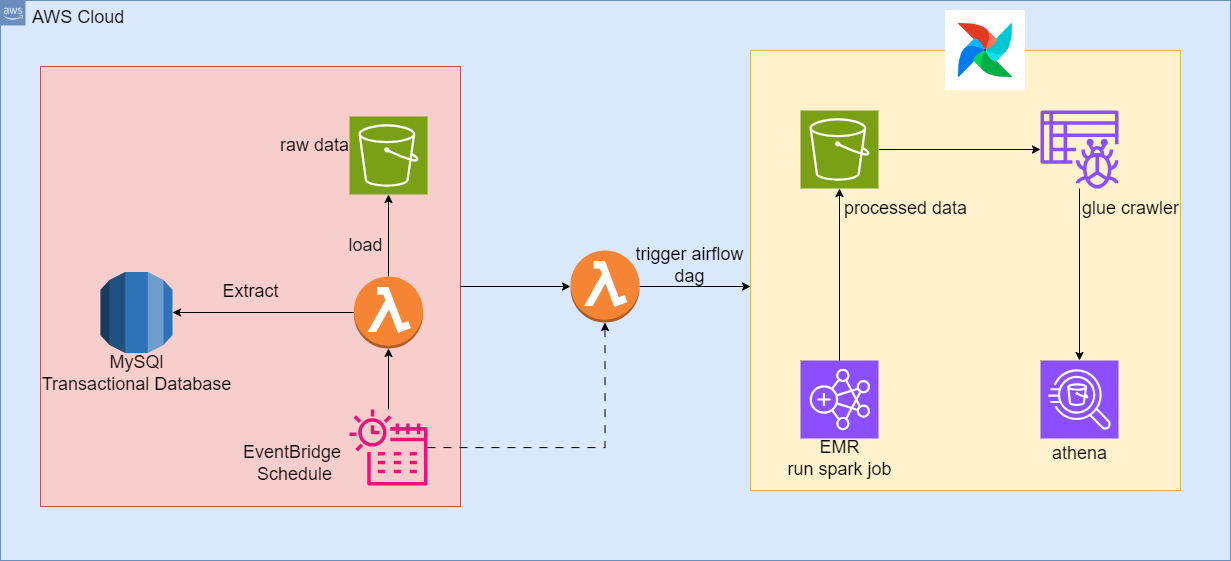

The diagram above was exported from draw.io. Its source (the exported page's mxGraphModel, read from the mxfile embedded in the PNG):
<mxGraphModel dx="1501" dy="958" grid="0" gridSize="10" guides="1" tooltips="1" connect="1" arrows="1" fold="1" page="0" pageScale="1" pageWidth="3461" pageHeight="1240" math="0" shadow="0">
  <root>
    <mxCell id="0" />
    <mxCell id="1" parent="0" />
    <mxCell id="_hwibjpf-kVFgSOyAIqV-23" value="AWS Cloud" style="points=[[0,0],[0.25,0],[0.5,0],[0.75,0],[1,0],[1,0.25],[1,0.5],[1,0.75],[1,1],[0.75,1],[0.5,1],[0.25,1],[0,1],[0,0.75],[0,0.5],[0,0.25]];outlineConnect=0;html=1;whiteSpace=wrap;fontSize=18;fontStyle=0;container=1;pointerEvents=0;collapsible=0;recursiveResize=0;shape=mxgraph.aws4.group;grIcon=mxgraph.aws4.group_aws_cloud_alt;strokeColor=#6c8ebf;fillColor=#dae8fc;verticalAlign=top;align=left;spacingLeft=30;dashed=0;movable=0;resizable=0;rotatable=0;deletable=0;editable=0;locked=1;connectable=0;" parent="1" vertex="1">
      <mxGeometry x="-200" y="-10" width="1230" height="560" as="geometry" />
    </mxCell>
    <mxCell id="_hwibjpf-kVFgSOyAIqV-14" value="" style="group;fontSize=18;movable=0;resizable=0;rotatable=0;deletable=0;editable=0;locked=1;connectable=0;" parent="1" vertex="1" connectable="0">
      <mxGeometry x="-160" width="1180" height="496" as="geometry" />
    </mxCell>
    <mxCell id="_hwibjpf-kVFgSOyAIqV-11" style="edgeStyle=orthogonalEdgeStyle;rounded=0;orthogonalLoop=1;jettySize=auto;html=1;movable=0;resizable=0;rotatable=0;deletable=0;editable=0;locked=1;connectable=0;" parent="_hwibjpf-kVFgSOyAIqV-14" source="t4QRlh-i04pRgfFAyi97-11" edge="1">
      <mxGeometry relative="1" as="geometry">
        <mxPoint x="710" y="276" as="targetPoint" />
      </mxGeometry>
    </mxCell>
    <mxCell id="t4QRlh-i04pRgfFAyi97-11" value="" style="outlineConnect=0;dashed=0;verticalLabelPosition=bottom;verticalAlign=top;align=center;html=1;shape=mxgraph.aws3.lambda_function;fillColor=#F58534;gradientColor=none;fontSize=18;movable=0;resizable=0;rotatable=0;deletable=0;editable=0;locked=1;connectable=0;" parent="_hwibjpf-kVFgSOyAIqV-14" vertex="1">
      <mxGeometry x="530" y="240" width="69" height="72" as="geometry" />
    </mxCell>
    <mxCell id="t4QRlh-i04pRgfFAyi97-16" value="" style="group;fillColor=#fff2cc;strokeColor=#d6b656;container=0;fontSize=18;movable=0;resizable=0;rotatable=0;deletable=0;editable=0;locked=1;connectable=0;" parent="_hwibjpf-kVFgSOyAIqV-14" vertex="1" connectable="0">
      <mxGeometry x="710" y="40" width="430" height="440" as="geometry" />
    </mxCell>
    <mxCell id="t4QRlh-i04pRgfFAyi97-8" value="" style="sketch=0;points=[[0,0,0],[0.25,0,0],[0.5,0,0],[0.75,0,0],[1,0,0],[0,1,0],[0.25,1,0],[0.5,1,0],[0.75,1,0],[1,1,0],[0,0.25,0],[0,0.5,0],[0,0.75,0],[1,0.25,0],[1,0.5,0],[1,0.75,0]];outlineConnect=0;fontColor=#232F3E;fillColor=#8C4FFF;strokeColor=#ffffff;dashed=0;verticalLabelPosition=bottom;verticalAlign=top;align=center;html=1;fontSize=18;fontStyle=0;aspect=fixed;shape=mxgraph.aws4.resourceIcon;resIcon=mxgraph.aws4.athena;movable=0;resizable=0;rotatable=0;deletable=0;editable=0;locked=1;connectable=0;" parent="_hwibjpf-kVFgSOyAIqV-14" vertex="1">
      <mxGeometry x="1000" y="350" width="78" height="78" as="geometry" />
    </mxCell>
    <mxCell id="t4QRlh-i04pRgfFAyi97-9" value="" style="sketch=0;outlineConnect=0;fontColor=#232F3E;gradientColor=none;fillColor=#8C4FFF;strokeColor=none;dashed=0;verticalLabelPosition=bottom;verticalAlign=top;align=center;html=1;fontSize=18;fontStyle=0;aspect=fixed;pointerEvents=1;shape=mxgraph.aws4.glue_crawlers;movable=0;resizable=0;rotatable=0;deletable=0;editable=0;locked=1;connectable=0;" parent="_hwibjpf-kVFgSOyAIqV-14" vertex="1">
      <mxGeometry x="1000" y="100" width="78" height="78" as="geometry" />
    </mxCell>
    <mxCell id="t4QRlh-i04pRgfFAyi97-28" style="edgeStyle=orthogonalEdgeStyle;rounded=0;orthogonalLoop=1;jettySize=auto;html=1;entryX=0.5;entryY=0;entryDx=0;entryDy=0;entryPerimeter=0;movable=0;resizable=0;rotatable=0;deletable=0;editable=0;locked=1;connectable=0;" parent="_hwibjpf-kVFgSOyAIqV-14" source="t4QRlh-i04pRgfFAyi97-9" target="t4QRlh-i04pRgfFAyi97-8" edge="1">
      <mxGeometry relative="1" as="geometry" />
    </mxCell>
    <mxCell id="t4QRlh-i04pRgfFAyi97-29" style="edgeStyle=orthogonalEdgeStyle;rounded=0;orthogonalLoop=1;jettySize=auto;html=1;movable=0;resizable=0;rotatable=0;deletable=0;editable=0;locked=1;connectable=0;" parent="_hwibjpf-kVFgSOyAIqV-14" source="t4QRlh-i04pRgfFAyi97-12" target="t4QRlh-i04pRgfFAyi97-9" edge="1">
      <mxGeometry relative="1" as="geometry" />
    </mxCell>
    <mxCell id="t4QRlh-i04pRgfFAyi97-6" value="" style="sketch=0;points=[[0,0,0],[0.25,0,0],[0.5,0,0],[0.75,0,0],[1,0,0],[0,1,0],[0.25,1,0],[0.5,1,0],[0.75,1,0],[1,1,0],[0,0.25,0],[0,0.5,0],[0,0.75,0],[1,0.25,0],[1,0.5,0],[1,0.75,0]];outlineConnect=0;fontColor=#232F3E;fillColor=#8C4FFF;strokeColor=#ffffff;dashed=0;verticalLabelPosition=bottom;verticalAlign=top;align=center;html=1;fontSize=18;fontStyle=0;aspect=fixed;shape=mxgraph.aws4.resourceIcon;resIcon=mxgraph.aws4.emr;movable=0;resizable=0;rotatable=0;deletable=0;editable=0;locked=1;connectable=0;" parent="_hwibjpf-kVFgSOyAIqV-14" vertex="1">
      <mxGeometry x="760" y="350" width="78" height="78" as="geometry" />
    </mxCell>
    <mxCell id="t4QRlh-i04pRgfFAyi97-12" value="" style="sketch=0;points=[[0,0,0],[0.25,0,0],[0.5,0,0],[0.75,0,0],[1,0,0],[0,1,0],[0.25,1,0],[0.5,1,0],[0.75,1,0],[1,1,0],[0,0.25,0],[0,0.5,0],[0,0.75,0],[1,0.25,0],[1,0.5,0],[1,0.75,0]];outlineConnect=0;fontColor=#232F3E;fillColor=#7AA116;strokeColor=#ffffff;dashed=0;verticalLabelPosition=bottom;verticalAlign=top;align=center;html=1;fontSize=18;fontStyle=0;aspect=fixed;shape=mxgraph.aws4.resourceIcon;resIcon=mxgraph.aws4.s3;movable=0;resizable=0;rotatable=0;deletable=0;editable=0;locked=1;connectable=0;" parent="_hwibjpf-kVFgSOyAIqV-14" vertex="1">
      <mxGeometry x="760" y="100" width="78" height="78" as="geometry" />
    </mxCell>
    <mxCell id="t4QRlh-i04pRgfFAyi97-23" style="edgeStyle=orthogonalEdgeStyle;rounded=0;orthogonalLoop=1;jettySize=auto;html=1;entryX=0.5;entryY=1;entryDx=0;entryDy=0;entryPerimeter=0;movable=0;resizable=0;rotatable=0;deletable=0;editable=0;locked=1;connectable=0;" parent="_hwibjpf-kVFgSOyAIqV-14" source="t4QRlh-i04pRgfFAyi97-6" target="t4QRlh-i04pRgfFAyi97-12" edge="1">
      <mxGeometry relative="1" as="geometry" />
    </mxCell>
    <mxCell id="t4QRlh-i04pRgfFAyi97-5" value="" style="shape=image;verticalLabelPosition=bottom;labelBackgroundColor=default;verticalAlign=top;aspect=fixed;imageAspect=0;image=data:image/png,(base64 omitted: 4228 chars);fontSize=18;movable=0;resizable=0;rotatable=0;deletable=0;editable=0;locked=1;connectable=0;" parent="_hwibjpf-kVFgSOyAIqV-14" vertex="1">
      <mxGeometry x="905" width="80" height="80" as="geometry" />
    </mxCell>
    <mxCell id="_hwibjpf-kVFgSOyAIqV-9" value="" style="group;fontSize=18;movable=0;resizable=0;rotatable=0;deletable=0;editable=0;locked=1;connectable=0;" parent="_hwibjpf-kVFgSOyAIqV-14" vertex="1" connectable="0">
      <mxGeometry y="56" width="420" height="440" as="geometry" />
    </mxCell>
    <mxCell id="t4QRlh-i04pRgfFAyi97-18" value="" style="group;fillColor=#f8cecc;strokeColor=#b85450;container=0;fontSize=18;movable=0;resizable=0;rotatable=0;deletable=0;editable=0;locked=1;connectable=0;" parent="_hwibjpf-kVFgSOyAIqV-9" vertex="1" connectable="0">
      <mxGeometry width="420" height="440" as="geometry" />
    </mxCell>
    <mxCell id="t4QRlh-i04pRgfFAyi97-2" value="" style="outlineConnect=0;dashed=0;verticalLabelPosition=bottom;verticalAlign=top;align=center;html=1;shape=mxgraph.aws3.lambda_function;fillColor=#F58534;gradientColor=none;container=0;fontSize=18;movable=0;resizable=0;rotatable=0;deletable=0;editable=0;locked=1;connectable=0;" parent="_hwibjpf-kVFgSOyAIqV-9" vertex="1">
      <mxGeometry x="313.5" y="210" width="69" height="72" as="geometry" />
    </mxCell>
    <mxCell id="t4QRlh-i04pRgfFAyi97-10" value="" style="sketch=0;points=[[0,0,0],[0.25,0,0],[0.5,0,0],[0.75,0,0],[1,0,0],[0,1,0],[0.25,1,0],[0.5,1,0],[0.75,1,0],[1,1,0],[0,0.25,0],[0,0.5,0],[0,0.75,0],[1,0.25,0],[1,0.5,0],[1,0.75,0]];outlineConnect=0;fontColor=#232F3E;fillColor=#7AA116;strokeColor=#ffffff;dashed=0;verticalLabelPosition=bottom;verticalAlign=top;align=center;html=1;fontSize=18;fontStyle=0;aspect=fixed;shape=mxgraph.aws4.resourceIcon;resIcon=mxgraph.aws4.s3;container=0;movable=0;resizable=0;rotatable=0;deletable=0;editable=0;locked=1;connectable=0;" parent="_hwibjpf-kVFgSOyAIqV-9" vertex="1">
      <mxGeometry x="309" y="50" width="78" height="78" as="geometry" />
    </mxCell>
    <mxCell id="t4QRlh-i04pRgfFAyi97-20" style="edgeStyle=orthogonalEdgeStyle;rounded=0;orthogonalLoop=1;jettySize=auto;html=1;entryX=0.5;entryY=1;entryDx=0;entryDy=0;entryPerimeter=0;movable=0;resizable=0;rotatable=0;deletable=0;editable=0;locked=1;connectable=0;" parent="_hwibjpf-kVFgSOyAIqV-9" source="t4QRlh-i04pRgfFAyi97-2" target="t4QRlh-i04pRgfFAyi97-10" edge="1">
      <mxGeometry relative="1" as="geometry" />
    </mxCell>
    <mxCell id="t4QRlh-i04pRgfFAyi97-1" value="" style="outlineConnect=0;dashed=0;verticalLabelPosition=bottom;verticalAlign=top;align=center;html=1;shape=mxgraph.aws3.rds;fillColor=#2E73B8;gradientColor=none;fontSize=18;movable=0;resizable=0;rotatable=0;deletable=0;editable=0;locked=1;connectable=0;" parent="_hwibjpf-kVFgSOyAIqV-9" vertex="1">
      <mxGeometry x="60" y="205.5" width="72" height="81" as="geometry" />
    </mxCell>
    <mxCell id="_hwibjpf-kVFgSOyAIqV-2" value="" style="sketch=0;outlineConnect=0;fontColor=#232F3E;gradientColor=none;fillColor=#E7157B;strokeColor=none;dashed=0;verticalLabelPosition=bottom;verticalAlign=top;align=center;html=1;fontSize=18;fontStyle=0;aspect=fixed;pointerEvents=1;shape=mxgraph.aws4.eventbridge_scheduler;movable=0;resizable=0;rotatable=0;deletable=0;editable=0;locked=1;connectable=0;" parent="_hwibjpf-kVFgSOyAIqV-9" vertex="1">
      <mxGeometry x="309" y="342" width="78" height="78" as="geometry" />
    </mxCell>
    <mxCell id="_hwibjpf-kVFgSOyAIqV-3" style="edgeStyle=orthogonalEdgeStyle;rounded=0;orthogonalLoop=1;jettySize=auto;html=1;entryX=0.5;entryY=1;entryDx=0;entryDy=0;entryPerimeter=0;movable=0;resizable=0;rotatable=0;deletable=0;editable=0;locked=1;connectable=0;" parent="_hwibjpf-kVFgSOyAIqV-9" source="_hwibjpf-kVFgSOyAIqV-2" target="t4QRlh-i04pRgfFAyi97-2" edge="1">
      <mxGeometry relative="1" as="geometry" />
    </mxCell>
    <mxCell id="_hwibjpf-kVFgSOyAIqV-4" style="edgeStyle=orthogonalEdgeStyle;rounded=0;orthogonalLoop=1;jettySize=auto;html=1;entryX=1;entryY=0.5;entryDx=0;entryDy=0;entryPerimeter=0;movable=0;resizable=0;rotatable=0;deletable=0;editable=0;locked=1;connectable=0;" parent="_hwibjpf-kVFgSOyAIqV-9" source="t4QRlh-i04pRgfFAyi97-2" target="t4QRlh-i04pRgfFAyi97-1" edge="1">
      <mxGeometry relative="1" as="geometry" />
    </mxCell>
    <mxCell id="_hwibjpf-kVFgSOyAIqV-5" value="raw data" style="text;html=1;align=center;verticalAlign=middle;resizable=0;points=[];autosize=1;strokeColor=none;fillColor=none;fontSize=18;movable=0;rotatable=0;deletable=0;editable=0;locked=1;connectable=0;" parent="_hwibjpf-kVFgSOyAIqV-9" vertex="1">
      <mxGeometry x="229" y="59" width="90" height="40" as="geometry" />
    </mxCell>
    <mxCell id="_hwibjpf-kVFgSOyAIqV-6" value="MySQl&lt;div style=&quot;font-size: 18px;&quot;&gt;Transactional Database&lt;/div&gt;" style="text;html=1;align=center;verticalAlign=middle;resizable=0;points=[];autosize=1;strokeColor=none;fillColor=none;fontSize=18;movable=0;rotatable=0;deletable=0;editable=0;locked=1;connectable=0;" parent="_hwibjpf-kVFgSOyAIqV-9" vertex="1">
      <mxGeometry x="-9" y="276.5" width="210" height="60" as="geometry" />
    </mxCell>
    <mxCell id="_hwibjpf-kVFgSOyAIqV-7" value="EventBridge&amp;nbsp;&lt;div style=&quot;font-size: 18px;&quot;&gt;Schedule&lt;/div&gt;" style="text;html=1;align=center;verticalAlign=middle;resizable=0;points=[];autosize=1;strokeColor=none;fillColor=none;fontSize=18;movable=0;rotatable=0;deletable=0;editable=0;locked=1;connectable=0;" parent="_hwibjpf-kVFgSOyAIqV-9" vertex="1">
      <mxGeometry x="189" y="367" width="130" height="60" as="geometry" />
    </mxCell>
    <mxCell id="_hwibjpf-kVFgSOyAIqV-13" value="Extract" style="text;html=1;align=center;verticalAlign=middle;resizable=0;points=[];autosize=1;strokeColor=none;fillColor=none;fontSize=18;movable=0;rotatable=0;deletable=0;editable=0;locked=1;connectable=0;" parent="_hwibjpf-kVFgSOyAIqV-9" vertex="1">
      <mxGeometry x="170" y="205" width="80" height="40" as="geometry" />
    </mxCell>
    <mxCell id="_hwibjpf-kVFgSOyAIqV-16" value="load" style="text;html=1;align=center;verticalAlign=middle;resizable=0;points=[];autosize=1;strokeColor=none;fillColor=none;fontSize=18;movable=0;rotatable=0;deletable=0;editable=0;locked=1;connectable=0;" parent="_hwibjpf-kVFgSOyAIqV-9" vertex="1">
      <mxGeometry x="295" y="159" width="60" height="40" as="geometry" />
    </mxCell>
    <mxCell id="_hwibjpf-kVFgSOyAIqV-12" value="" style="endArrow=classic;html=1;rounded=0;entryX=0;entryY=0.5;entryDx=0;entryDy=0;entryPerimeter=0;movable=0;resizable=0;rotatable=0;deletable=0;editable=0;locked=1;connectable=0;" parent="_hwibjpf-kVFgSOyAIqV-14" target="t4QRlh-i04pRgfFAyi97-11" edge="1">
      <mxGeometry width="50" height="50" relative="1" as="geometry">
        <mxPoint x="420" y="276" as="sourcePoint" />
        <mxPoint x="480" y="240" as="targetPoint" />
      </mxGeometry>
    </mxCell>
    <mxCell id="_hwibjpf-kVFgSOyAIqV-17" value="trigger airflow&lt;div style=&quot;font-size: 18px;&quot;&gt;dag&lt;/div&gt;" style="text;html=1;align=center;verticalAlign=middle;resizable=0;points=[];autosize=1;strokeColor=none;fillColor=none;fontSize=18;movable=0;rotatable=0;deletable=0;editable=0;locked=1;connectable=0;" parent="_hwibjpf-kVFgSOyAIqV-14" vertex="1">
      <mxGeometry x="584" y="225" width="130" height="60" as="geometry" />
    </mxCell>
    <mxCell id="_hwibjpf-kVFgSOyAIqV-18" value="EMR&lt;div style=&quot;font-size: 18px;&quot;&gt;run spark job&lt;/div&gt;" style="text;html=1;align=center;verticalAlign=middle;resizable=0;points=[];autosize=1;strokeColor=none;fillColor=none;fontSize=18;movable=0;rotatable=0;deletable=0;editable=0;locked=1;connectable=0;" parent="_hwibjpf-kVFgSOyAIqV-14" vertex="1">
      <mxGeometry x="734" y="418" width="130" height="60" as="geometry" />
    </mxCell>
    <mxCell id="_hwibjpf-kVFgSOyAIqV-19" value="processed data" style="text;html=1;align=center;verticalAlign=middle;resizable=0;points=[];autosize=1;strokeColor=none;fillColor=none;fontSize=18;movable=0;rotatable=0;deletable=0;editable=0;locked=1;connectable=0;" parent="_hwibjpf-kVFgSOyAIqV-14" vertex="1">
      <mxGeometry x="790" y="178" width="150" height="40" as="geometry" />
    </mxCell>
    <mxCell id="_hwibjpf-kVFgSOyAIqV-20" value="glue crawler" style="text;html=1;align=center;verticalAlign=middle;resizable=0;points=[];autosize=1;strokeColor=none;fillColor=none;fontSize=18;movable=0;rotatable=0;deletable=0;editable=0;locked=1;connectable=0;" parent="_hwibjpf-kVFgSOyAIqV-14" vertex="1">
      <mxGeometry x="1030" y="178" width="120" height="40" as="geometry" />
    </mxCell>
    <mxCell id="_hwibjpf-kVFgSOyAIqV-21" value="athena" style="text;html=1;align=center;verticalAlign=middle;resizable=0;points=[];autosize=1;strokeColor=none;fillColor=none;fontSize=18;movable=0;rotatable=0;deletable=0;editable=0;locked=1;connectable=0;" parent="_hwibjpf-kVFgSOyAIqV-14" vertex="1">
      <mxGeometry x="999" y="423" width="80" height="40" as="geometry" />
    </mxCell>
    <mxCell id="cp7CGiqxkV7uV1JENq4a-1" style="edgeStyle=orthogonalEdgeStyle;rounded=0;orthogonalLoop=1;jettySize=auto;html=1;entryX=0.5;entryY=1;entryDx=0;entryDy=0;entryPerimeter=0;dashed=1;dashPattern=8 8;movable=0;resizable=0;rotatable=0;deletable=0;editable=0;locked=1;connectable=0;" edge="1" parent="_hwibjpf-kVFgSOyAIqV-14" source="_hwibjpf-kVFgSOyAIqV-2" target="t4QRlh-i04pRgfFAyi97-11">
      <mxGeometry relative="1" as="geometry" />
    </mxCell>
    <mxCell id="_hwibjpf-kVFgSOyAIqV-15" value="&lt;div style=&quot;font-size: 18px;&quot;&gt;&lt;br style=&quot;font-size: 18px;&quot;&gt;&lt;/div&gt;" style="text;html=1;align=center;verticalAlign=middle;resizable=0;points=[];autosize=1;strokeColor=none;fillColor=none;fontSize=18;movable=0;rotatable=0;deletable=0;editable=0;locked=1;connectable=0;" parent="1" vertex="1">
      <mxGeometry x="330" y="193" width="20" height="40" as="geometry" />
    </mxCell>
  </root>
</mxGraphModel>